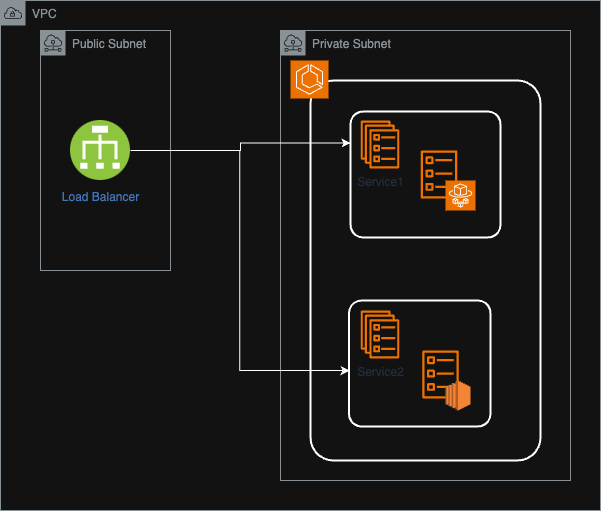

The diagram above was exported from draw.io. Its source (the exported page's mxGraphModel, read from the mxfile embedded in the PNG):
<mxGraphModel dx="2074" dy="1214" grid="1" gridSize="10" guides="1" tooltips="1" connect="1" arrows="1" fold="1" page="1" pageScale="1" pageWidth="850" pageHeight="1100" math="0" shadow="0">
  <root>
    <mxCell id="0" />
    <mxCell id="1" parent="0" />
    <mxCell id="7uVJq1Y5G9r8SvI1iwAt-2" value="VPC" style="sketch=0;outlineConnect=0;gradientColor=none;html=1;whiteSpace=wrap;fontSize=12;fontStyle=0;shape=mxgraph.aws4.group;grIcon=mxgraph.aws4.group_vpc;strokeColor=#879196;fillColor=none;verticalAlign=top;align=left;spacingLeft=30;fontColor=#879196;dashed=0;" vertex="1" parent="1">
      <mxGeometry x="200" y="250" width="600" height="510" as="geometry" />
    </mxCell>
    <mxCell id="7uVJq1Y5G9r8SvI1iwAt-10" value="Public Subnet" style="sketch=0;outlineConnect=0;gradientColor=none;html=1;whiteSpace=wrap;fontSize=12;fontStyle=0;shape=mxgraph.aws4.group;grIcon=mxgraph.aws4.group_subnet;strokeColor=#879196;fillColor=none;verticalAlign=top;align=left;spacingLeft=30;fontColor=#879196;dashed=0;" vertex="1" parent="1">
      <mxGeometry x="240" y="280" width="130" height="240" as="geometry" />
    </mxCell>
    <mxCell id="7uVJq1Y5G9r8SvI1iwAt-12" value="Private Subnet" style="sketch=0;outlineConnect=0;gradientColor=none;html=1;whiteSpace=wrap;fontSize=12;fontStyle=0;shape=mxgraph.aws4.group;grIcon=mxgraph.aws4.group_subnet;strokeColor=#879196;fillColor=none;verticalAlign=top;align=left;spacingLeft=30;fontColor=#879196;dashed=0;" vertex="1" parent="1">
      <mxGeometry x="480" y="280" width="290" height="450" as="geometry" />
    </mxCell>
    <mxCell id="7uVJq1Y5G9r8SvI1iwAt-25" style="edgeStyle=orthogonalEdgeStyle;rounded=0;orthogonalLoop=1;jettySize=auto;html=1;entryX=0;entryY=0.25;entryDx=0;entryDy=0;" edge="1" parent="1" source="7uVJq1Y5G9r8SvI1iwAt-13" target="7uVJq1Y5G9r8SvI1iwAt-21">
      <mxGeometry relative="1" as="geometry" />
    </mxCell>
    <mxCell id="7uVJq1Y5G9r8SvI1iwAt-13" value="Load Balancer" style="image;aspect=fixed;perimeter=ellipsePerimeter;html=1;align=center;shadow=0;dashed=0;fontColor=#4277BB;labelBackgroundColor=default;fontSize=12;spacingTop=3;image=img/lib/ibm/vpc/LoadBalancer.svg;" vertex="1" parent="1">
      <mxGeometry x="270" y="370" width="60" height="60" as="geometry" />
    </mxCell>
    <mxCell id="7uVJq1Y5G9r8SvI1iwAt-15" value="" style="rounded=1;arcSize=10;dashed=0;fillColor=none;gradientColor=none;strokeWidth=2;" vertex="1" parent="1">
      <mxGeometry x="510" y="330" width="230" height="380" as="geometry" />
    </mxCell>
    <mxCell id="7uVJq1Y5G9r8SvI1iwAt-14" value="" style="sketch=0;points=[[0,0,0],[0.25,0,0],[0.5,0,0],[0.75,0,0],[1,0,0],[0,1,0],[0.25,1,0],[0.5,1,0],[0.75,1,0],[1,1,0],[0,0.25,0],[0,0.5,0],[0,0.75,0],[1,0.25,0],[1,0.5,0],[1,0.75,0]];outlineConnect=0;fontColor=#232F3E;fillColor=#ED7100;strokeColor=#ffffff;dashed=0;verticalLabelPosition=bottom;verticalAlign=top;align=center;html=1;fontSize=12;fontStyle=0;aspect=fixed;shape=mxgraph.aws4.resourceIcon;resIcon=mxgraph.aws4.ecs;" vertex="1" parent="1">
      <mxGeometry x="490" y="310" width="38" height="38" as="geometry" />
    </mxCell>
    <mxCell id="7uVJq1Y5G9r8SvI1iwAt-21" value="" style="rounded=1;arcSize=10;dashed=0;fillColor=none;gradientColor=none;strokeWidth=2;" vertex="1" parent="1">
      <mxGeometry x="550" y="361" width="150" height="126" as="geometry" />
    </mxCell>
    <mxCell id="7uVJq1Y5G9r8SvI1iwAt-22" value="" style="rounded=1;arcSize=10;dashed=0;fillColor=none;gradientColor=none;strokeWidth=2;" vertex="1" parent="1">
      <mxGeometry x="548.5" y="550" width="141.5" height="126" as="geometry" />
    </mxCell>
    <mxCell id="7uVJq1Y5G9r8SvI1iwAt-18" value="Service2" style="sketch=0;outlineConnect=0;fontColor=#232F3E;gradientColor=none;fillColor=#ED7100;strokeColor=none;dashed=0;verticalLabelPosition=bottom;verticalAlign=top;align=center;html=1;fontSize=12;fontStyle=0;aspect=fixed;pointerEvents=1;shape=mxgraph.aws4.ecs_service;" vertex="1" parent="1">
      <mxGeometry x="560" y="560" width="39" height="48" as="geometry" />
    </mxCell>
    <mxCell id="7uVJq1Y5G9r8SvI1iwAt-20" value="" style="sketch=0;outlineConnect=0;fontColor=#232F3E;gradientColor=none;fillColor=#ED7100;strokeColor=none;dashed=0;verticalLabelPosition=bottom;verticalAlign=top;align=center;html=1;fontSize=12;fontStyle=0;aspect=fixed;pointerEvents=1;shape=mxgraph.aws4.ecs_task;" vertex="1" parent="1">
      <mxGeometry x="621.5" y="600" width="37" height="48" as="geometry" />
    </mxCell>
    <mxCell id="7uVJq1Y5G9r8SvI1iwAt-17" value="Service1" style="sketch=0;outlineConnect=0;fontColor=#232F3E;gradientColor=none;fillColor=#ED7100;strokeColor=none;dashed=0;verticalLabelPosition=bottom;verticalAlign=top;align=center;html=1;fontSize=12;fontStyle=0;aspect=fixed;pointerEvents=1;shape=mxgraph.aws4.ecs_service;" vertex="1" parent="1">
      <mxGeometry x="560" y="370" width="39" height="48" as="geometry" />
    </mxCell>
    <mxCell id="7uVJq1Y5G9r8SvI1iwAt-19" value="" style="sketch=0;outlineConnect=0;fontColor=#232F3E;gradientColor=none;fillColor=#ED7100;strokeColor=none;dashed=0;verticalLabelPosition=bottom;verticalAlign=top;align=center;html=1;fontSize=12;fontStyle=0;aspect=fixed;pointerEvents=1;shape=mxgraph.aws4.ecs_task;" vertex="1" parent="1">
      <mxGeometry x="620" y="400" width="37" height="48" as="geometry" />
    </mxCell>
    <mxCell id="7uVJq1Y5G9r8SvI1iwAt-23" value="" style="sketch=0;points=[[0,0,0],[0.25,0,0],[0.5,0,0],[0.75,0,0],[1,0,0],[0,1,0],[0.25,1,0],[0.5,1,0],[0.75,1,0],[1,1,0],[0,0.25,0],[0,0.5,0],[0,0.75,0],[1,0.25,0],[1,0.5,0],[1,0.75,0]];outlineConnect=0;fontColor=#232F3E;fillColor=#ED7100;strokeColor=#ffffff;dashed=0;verticalLabelPosition=bottom;verticalAlign=top;align=center;html=1;fontSize=12;fontStyle=0;aspect=fixed;shape=mxgraph.aws4.resourceIcon;resIcon=mxgraph.aws4.fargate;" vertex="1" parent="1">
      <mxGeometry x="645" y="430" width="30" height="30" as="geometry" />
    </mxCell>
    <mxCell id="7uVJq1Y5G9r8SvI1iwAt-24" value="" style="outlineConnect=0;dashed=0;verticalLabelPosition=bottom;verticalAlign=top;align=center;html=1;shape=mxgraph.aws3.ec2;fillColor=#F58534;gradientColor=none;" vertex="1" parent="1">
      <mxGeometry x="645" y="630" width="25" height="30" as="geometry" />
    </mxCell>
    <mxCell id="7uVJq1Y5G9r8SvI1iwAt-26" style="edgeStyle=orthogonalEdgeStyle;rounded=0;orthogonalLoop=1;jettySize=auto;html=1;entryX=0.004;entryY=0.556;entryDx=0;entryDy=0;entryPerimeter=0;" edge="1" parent="1" source="7uVJq1Y5G9r8SvI1iwAt-13" target="7uVJq1Y5G9r8SvI1iwAt-22">
      <mxGeometry relative="1" as="geometry" />
    </mxCell>
  </root>
</mxGraphModel>